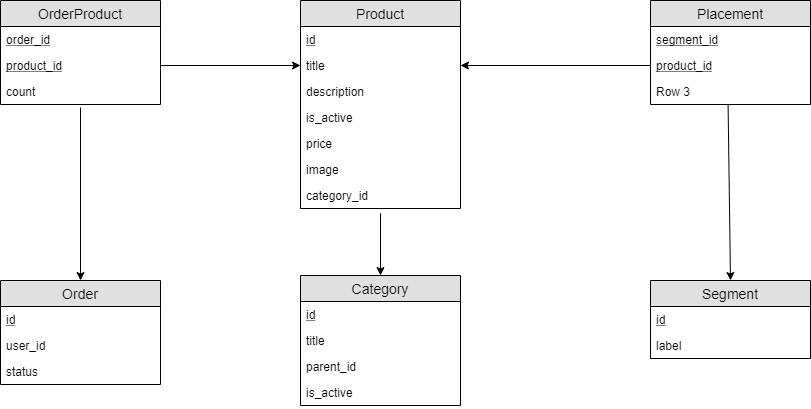

The diagram above was exported from draw.io. Its source (the exported page's mxGraphModel, read from the mxfile embedded in the PNG):
<mxGraphModel dx="1024" dy="593" grid="1" gridSize="10" guides="1" tooltips="1" connect="1" arrows="1" fold="1" page="1" pageScale="1" pageWidth="850" pageHeight="1100" math="0" shadow="0">
  <root>
    <mxCell id="0" />
    <mxCell id="1" parent="0" />
    <mxCell id="n3SRt6LKhMdzodQkgcuV-1" value="Product" style="swimlane;fontStyle=0;childLayout=stackLayout;horizontal=1;startSize=26;fillColor=#e0e0e0;horizontalStack=0;resizeParent=1;resizeParentMax=0;resizeLast=0;collapsible=1;marginBottom=0;swimlaneFillColor=#ffffff;align=center;fontSize=14;" vertex="1" parent="1">
      <mxGeometry x="300" y="270" width="160" height="208" as="geometry" />
    </mxCell>
    <mxCell id="n3SRt6LKhMdzodQkgcuV-18" value="id" style="text;strokeColor=none;fillColor=none;spacingLeft=4;spacingRight=4;overflow=hidden;rotatable=0;points=[[0,0.5],[1,0.5]];portConstraint=eastwest;fontSize=12;fontStyle=4" vertex="1" parent="n3SRt6LKhMdzodQkgcuV-1">
      <mxGeometry y="26" width="160" height="26" as="geometry" />
    </mxCell>
    <mxCell id="n3SRt6LKhMdzodQkgcuV-2" value="title" style="text;strokeColor=none;fillColor=none;spacingLeft=4;spacingRight=4;overflow=hidden;rotatable=0;points=[[0,0.5],[1,0.5]];portConstraint=eastwest;fontSize=12;" vertex="1" parent="n3SRt6LKhMdzodQkgcuV-1">
      <mxGeometry y="52" width="160" height="26" as="geometry" />
    </mxCell>
    <mxCell id="n3SRt6LKhMdzodQkgcuV-3" value="description" style="text;strokeColor=none;fillColor=none;spacingLeft=4;spacingRight=4;overflow=hidden;rotatable=0;points=[[0,0.5],[1,0.5]];portConstraint=eastwest;fontSize=12;" vertex="1" parent="n3SRt6LKhMdzodQkgcuV-1">
      <mxGeometry y="78" width="160" height="26" as="geometry" />
    </mxCell>
    <mxCell id="n3SRt6LKhMdzodQkgcuV-4" value="is_active" style="text;strokeColor=none;fillColor=none;spacingLeft=4;spacingRight=4;overflow=hidden;rotatable=0;points=[[0,0.5],[1,0.5]];portConstraint=eastwest;fontSize=12;" vertex="1" parent="n3SRt6LKhMdzodQkgcuV-1">
      <mxGeometry y="104" width="160" height="26" as="geometry" />
    </mxCell>
    <mxCell id="n3SRt6LKhMdzodQkgcuV-6" value="price" style="text;strokeColor=none;fillColor=none;spacingLeft=4;spacingRight=4;overflow=hidden;rotatable=0;points=[[0,0.5],[1,0.5]];portConstraint=eastwest;fontSize=12;" vertex="1" parent="n3SRt6LKhMdzodQkgcuV-1">
      <mxGeometry y="130" width="160" height="26" as="geometry" />
    </mxCell>
    <mxCell id="n3SRt6LKhMdzodQkgcuV-7" value="image" style="text;strokeColor=none;fillColor=none;spacingLeft=4;spacingRight=4;overflow=hidden;rotatable=0;points=[[0,0.5],[1,0.5]];portConstraint=eastwest;fontSize=12;" vertex="1" parent="n3SRt6LKhMdzodQkgcuV-1">
      <mxGeometry y="156" width="160" height="26" as="geometry" />
    </mxCell>
    <mxCell id="n3SRt6LKhMdzodQkgcuV-8" value="category_id" style="text;strokeColor=none;fillColor=none;spacingLeft=4;spacingRight=4;overflow=hidden;rotatable=0;points=[[0,0.5],[1,0.5]];portConstraint=eastwest;fontSize=12;" vertex="1" parent="n3SRt6LKhMdzodQkgcuV-1">
      <mxGeometry y="182" width="160" height="26" as="geometry" />
    </mxCell>
    <mxCell id="n3SRt6LKhMdzodQkgcuV-10" value="Order" style="swimlane;fontStyle=0;childLayout=stackLayout;horizontal=1;startSize=26;fillColor=#e0e0e0;horizontalStack=0;resizeParent=1;resizeParentMax=0;resizeLast=0;collapsible=1;marginBottom=0;swimlaneFillColor=#ffffff;align=center;fontSize=14;" vertex="1" parent="1">
      <mxGeometry y="550" width="160" height="104" as="geometry" />
    </mxCell>
    <mxCell id="n3SRt6LKhMdzodQkgcuV-19" value="id" style="text;strokeColor=none;fillColor=none;spacingLeft=4;spacingRight=4;overflow=hidden;rotatable=0;points=[[0,0.5],[1,0.5]];portConstraint=eastwest;fontSize=12;fontStyle=4" vertex="1" parent="n3SRt6LKhMdzodQkgcuV-10">
      <mxGeometry y="26" width="160" height="26" as="geometry" />
    </mxCell>
    <mxCell id="n3SRt6LKhMdzodQkgcuV-11" value="user_id" style="text;strokeColor=none;fillColor=none;spacingLeft=4;spacingRight=4;overflow=hidden;rotatable=0;points=[[0,0.5],[1,0.5]];portConstraint=eastwest;fontSize=12;" vertex="1" parent="n3SRt6LKhMdzodQkgcuV-10">
      <mxGeometry y="52" width="160" height="26" as="geometry" />
    </mxCell>
    <mxCell id="n3SRt6LKhMdzodQkgcuV-12" value="status" style="text;strokeColor=none;fillColor=none;spacingLeft=4;spacingRight=4;overflow=hidden;rotatable=0;points=[[0,0.5],[1,0.5]];portConstraint=eastwest;fontSize=12;" vertex="1" parent="n3SRt6LKhMdzodQkgcuV-10">
      <mxGeometry y="78" width="160" height="26" as="geometry" />
    </mxCell>
    <mxCell id="n3SRt6LKhMdzodQkgcuV-14" value="Segment" style="swimlane;fontStyle=0;childLayout=stackLayout;horizontal=1;startSize=26;fillColor=#e0e0e0;horizontalStack=0;resizeParent=1;resizeParentMax=0;resizeLast=0;collapsible=1;marginBottom=0;swimlaneFillColor=#ffffff;align=center;fontSize=14;" vertex="1" parent="1">
      <mxGeometry x="650" y="550" width="160" height="78" as="geometry" />
    </mxCell>
    <mxCell id="n3SRt6LKhMdzodQkgcuV-15" value="id" style="text;strokeColor=none;fillColor=none;spacingLeft=4;spacingRight=4;overflow=hidden;rotatable=0;points=[[0,0.5],[1,0.5]];portConstraint=eastwest;fontSize=12;fontStyle=4" vertex="1" parent="n3SRt6LKhMdzodQkgcuV-14">
      <mxGeometry y="26" width="160" height="26" as="geometry" />
    </mxCell>
    <mxCell id="n3SRt6LKhMdzodQkgcuV-16" value="label" style="text;strokeColor=none;fillColor=none;spacingLeft=4;spacingRight=4;overflow=hidden;rotatable=0;points=[[0,0.5],[1,0.5]];portConstraint=eastwest;fontSize=12;" vertex="1" parent="n3SRt6LKhMdzodQkgcuV-14">
      <mxGeometry y="52" width="160" height="26" as="geometry" />
    </mxCell>
    <mxCell id="n3SRt6LKhMdzodQkgcuV-21" value="Category" style="swimlane;fontStyle=0;childLayout=stackLayout;horizontal=1;startSize=26;fillColor=#e0e0e0;horizontalStack=0;resizeParent=1;resizeParentMax=0;resizeLast=0;collapsible=1;marginBottom=0;swimlaneFillColor=#ffffff;align=center;fontSize=14;" vertex="1" parent="1">
      <mxGeometry x="300" y="545" width="160" height="130" as="geometry" />
    </mxCell>
    <mxCell id="n3SRt6LKhMdzodQkgcuV-22" value="id" style="text;strokeColor=none;fillColor=none;spacingLeft=4;spacingRight=4;overflow=hidden;rotatable=0;points=[[0,0.5],[1,0.5]];portConstraint=eastwest;fontSize=12;fontStyle=4" vertex="1" parent="n3SRt6LKhMdzodQkgcuV-21">
      <mxGeometry y="26" width="160" height="26" as="geometry" />
    </mxCell>
    <mxCell id="n3SRt6LKhMdzodQkgcuV-23" value="title" style="text;strokeColor=none;fillColor=none;spacingLeft=4;spacingRight=4;overflow=hidden;rotatable=0;points=[[0,0.5],[1,0.5]];portConstraint=eastwest;fontSize=12;" vertex="1" parent="n3SRt6LKhMdzodQkgcuV-21">
      <mxGeometry y="52" width="160" height="26" as="geometry" />
    </mxCell>
    <mxCell id="n3SRt6LKhMdzodQkgcuV-24" value="parent_id" style="text;strokeColor=none;fillColor=none;spacingLeft=4;spacingRight=4;overflow=hidden;rotatable=0;points=[[0,0.5],[1,0.5]];portConstraint=eastwest;fontSize=12;" vertex="1" parent="n3SRt6LKhMdzodQkgcuV-21">
      <mxGeometry y="78" width="160" height="26" as="geometry" />
    </mxCell>
    <mxCell id="n3SRt6LKhMdzodQkgcuV-25" value="is_active" style="text;strokeColor=none;fillColor=none;spacingLeft=4;spacingRight=4;overflow=hidden;rotatable=0;points=[[0,0.5],[1,0.5]];portConstraint=eastwest;fontSize=12;" vertex="1" parent="n3SRt6LKhMdzodQkgcuV-21">
      <mxGeometry y="104" width="160" height="26" as="geometry" />
    </mxCell>
    <mxCell id="n3SRt6LKhMdzodQkgcuV-26" value="OrderProduct" style="swimlane;fontStyle=0;childLayout=stackLayout;horizontal=1;startSize=26;fillColor=#e0e0e0;horizontalStack=0;resizeParent=1;resizeParentMax=0;resizeLast=0;collapsible=1;marginBottom=0;swimlaneFillColor=#ffffff;align=center;fontSize=14;" vertex="1" parent="1">
      <mxGeometry y="270" width="160" height="104" as="geometry" />
    </mxCell>
    <mxCell id="n3SRt6LKhMdzodQkgcuV-27" value="order_id" style="text;strokeColor=none;fillColor=none;spacingLeft=4;spacingRight=4;overflow=hidden;rotatable=0;points=[[0,0.5],[1,0.5]];portConstraint=eastwest;fontSize=12;fontStyle=4" vertex="1" parent="n3SRt6LKhMdzodQkgcuV-26">
      <mxGeometry y="26" width="160" height="26" as="geometry" />
    </mxCell>
    <mxCell id="n3SRt6LKhMdzodQkgcuV-28" value="product_id" style="text;strokeColor=none;fillColor=none;spacingLeft=4;spacingRight=4;overflow=hidden;rotatable=0;points=[[0,0.5],[1,0.5]];portConstraint=eastwest;fontSize=12;fontStyle=4" vertex="1" parent="n3SRt6LKhMdzodQkgcuV-26">
      <mxGeometry y="52" width="160" height="26" as="geometry" />
    </mxCell>
    <mxCell id="n3SRt6LKhMdzodQkgcuV-29" value="count" style="text;strokeColor=none;fillColor=none;spacingLeft=4;spacingRight=4;overflow=hidden;rotatable=0;points=[[0,0.5],[1,0.5]];portConstraint=eastwest;fontSize=12;" vertex="1" parent="n3SRt6LKhMdzodQkgcuV-26">
      <mxGeometry y="78" width="160" height="26" as="geometry" />
    </mxCell>
    <mxCell id="n3SRt6LKhMdzodQkgcuV-30" value="Placement" style="swimlane;fontStyle=0;childLayout=stackLayout;horizontal=1;startSize=26;fillColor=#e0e0e0;horizontalStack=0;resizeParent=1;resizeParentMax=0;resizeLast=0;collapsible=1;marginBottom=0;swimlaneFillColor=#ffffff;align=center;fontSize=14;" vertex="1" parent="1">
      <mxGeometry x="650" y="270" width="160" height="104" as="geometry" />
    </mxCell>
    <mxCell id="n3SRt6LKhMdzodQkgcuV-31" value="segment_id" style="text;strokeColor=none;fillColor=none;spacingLeft=4;spacingRight=4;overflow=hidden;rotatable=0;points=[[0,0.5],[1,0.5]];portConstraint=eastwest;fontSize=12;fontStyle=4" vertex="1" parent="n3SRt6LKhMdzodQkgcuV-30">
      <mxGeometry y="26" width="160" height="26" as="geometry" />
    </mxCell>
    <mxCell id="n3SRt6LKhMdzodQkgcuV-32" value="product_id" style="text;strokeColor=none;fillColor=none;spacingLeft=4;spacingRight=4;overflow=hidden;rotatable=0;points=[[0,0.5],[1,0.5]];portConstraint=eastwest;fontSize=12;fontStyle=4" vertex="1" parent="n3SRt6LKhMdzodQkgcuV-30">
      <mxGeometry y="52" width="160" height="26" as="geometry" />
    </mxCell>
    <mxCell id="n3SRt6LKhMdzodQkgcuV-33" value="Row 3" style="text;strokeColor=none;fillColor=none;spacingLeft=4;spacingRight=4;overflow=hidden;rotatable=0;points=[[0,0.5],[1,0.5]];portConstraint=eastwest;fontSize=12;" vertex="1" parent="n3SRt6LKhMdzodQkgcuV-30">
      <mxGeometry y="78" width="160" height="26" as="geometry" />
    </mxCell>
    <mxCell id="n3SRt6LKhMdzodQkgcuV-35" value="" style="endArrow=classic;html=1;entryX=0.5;entryY=0;entryDx=0;entryDy=0;exitX=0.5;exitY=1.185;exitDx=0;exitDy=0;exitPerimeter=0;" edge="1" parent="1" source="n3SRt6LKhMdzodQkgcuV-8" target="n3SRt6LKhMdzodQkgcuV-21">
      <mxGeometry width="50" height="50" relative="1" as="geometry">
        <mxPoint x="340" y="530" as="sourcePoint" />
        <mxPoint x="390" y="480" as="targetPoint" />
      </mxGeometry>
    </mxCell>
    <mxCell id="n3SRt6LKhMdzodQkgcuV-36" value="" style="endArrow=classic;html=1;entryX=0;entryY=0.5;entryDx=0;entryDy=0;exitX=1;exitY=0.5;exitDx=0;exitDy=0;" edge="1" parent="1" source="n3SRt6LKhMdzodQkgcuV-28" target="n3SRt6LKhMdzodQkgcuV-2">
      <mxGeometry width="50" height="50" relative="1" as="geometry">
        <mxPoint x="160" y="348" as="sourcePoint" />
        <mxPoint x="210" y="298" as="targetPoint" />
      </mxGeometry>
    </mxCell>
    <mxCell id="n3SRt6LKhMdzodQkgcuV-37" value="" style="endArrow=classic;html=1;exitX=0;exitY=0.5;exitDx=0;exitDy=0;entryX=1;entryY=0.5;entryDx=0;entryDy=0;" edge="1" parent="1" source="n3SRt6LKhMdzodQkgcuV-32" target="n3SRt6LKhMdzodQkgcuV-2">
      <mxGeometry width="50" height="50" relative="1" as="geometry">
        <mxPoint x="520" y="372" as="sourcePoint" />
        <mxPoint x="570" y="322" as="targetPoint" />
      </mxGeometry>
    </mxCell>
    <mxCell id="n3SRt6LKhMdzodQkgcuV-38" value="" style="endArrow=classic;html=1;entryX=0.5;entryY=0;entryDx=0;entryDy=0;" edge="1" parent="1" target="n3SRt6LKhMdzodQkgcuV-10">
      <mxGeometry width="50" height="50" relative="1" as="geometry">
        <mxPoint x="80" y="377" as="sourcePoint" />
        <mxPoint x="255" y="559" as="targetPoint" />
      </mxGeometry>
    </mxCell>
    <mxCell id="n3SRt6LKhMdzodQkgcuV-39" value="" style="endArrow=classic;html=1;exitX=0.485;exitY=1;exitDx=0;exitDy=0;entryX=0.5;entryY=0;entryDx=0;entryDy=0;exitPerimeter=0;" edge="1" parent="1" source="n3SRt6LKhMdzodQkgcuV-33" target="n3SRt6LKhMdzodQkgcuV-14">
      <mxGeometry width="50" height="50" relative="1" as="geometry">
        <mxPoint x="520" y="630" as="sourcePoint" />
        <mxPoint x="570" y="580" as="targetPoint" />
      </mxGeometry>
    </mxCell>
  </root>
</mxGraphModel>